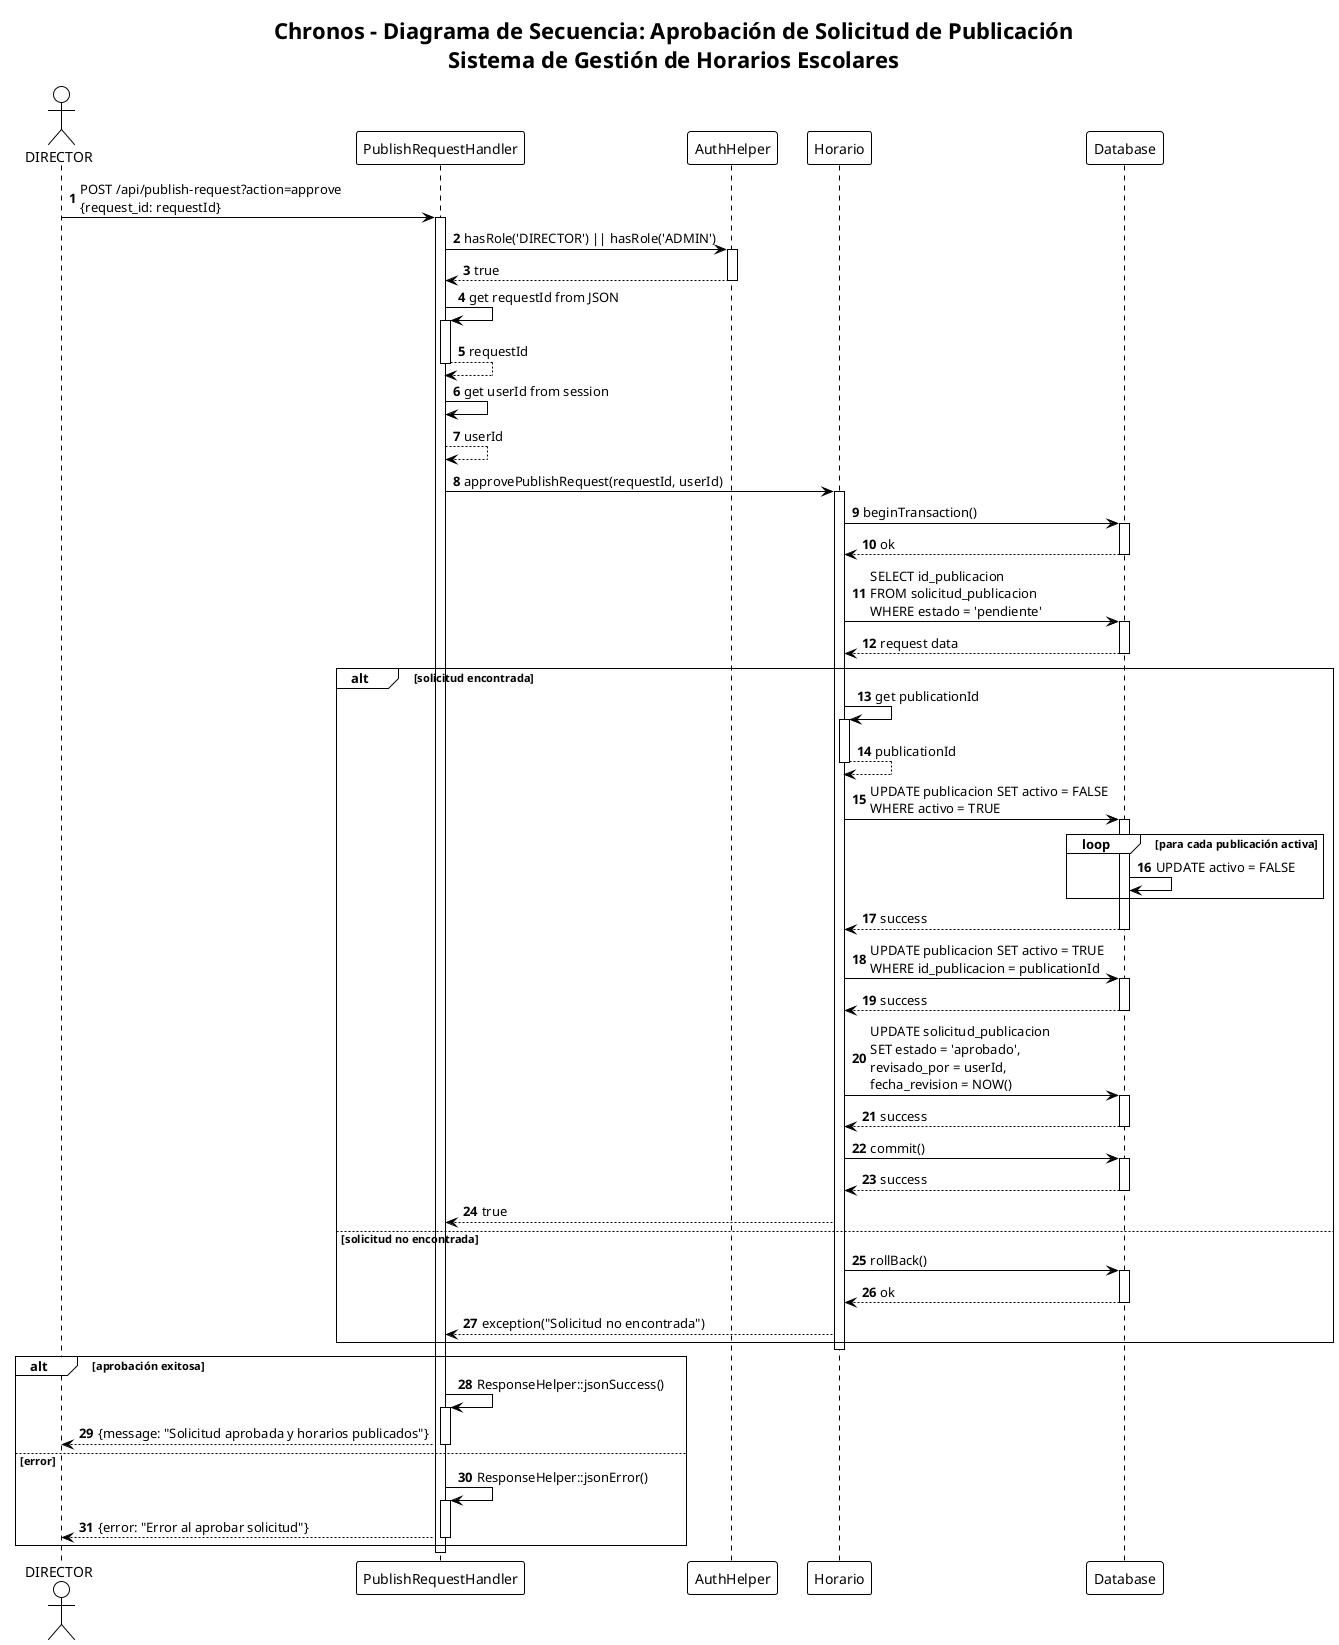

The diagram above was rendered by PlantUML. Its source (embedded in the PNG):
@startuml Diagrama de Secuencia - Aprobación de Publicación

!theme plain
autonumber

title Chronos - Diagrama de Secuencia: Aprobación de Solicitud de Publicación\nSistema de Gestión de Horarios Escolares

actor "DIRECTOR" as director
participant "PublishRequestHandler" as handler
participant "AuthHelper" as authHelper
participant "Horario" as horario
participant "Database" as db

director -> handler: POST /api/publish-request?action=approve\n{request_id: requestId}
activate handler

handler -> authHelper: hasRole('DIRECTOR') || hasRole('ADMIN')
activate authHelper
authHelper --> handler: true
deactivate authHelper

handler -> handler: get requestId from JSON
activate handler
handler --> handler: requestId
deactivate handler

handler -> handler: get userId from session
handler --> handler: userId

handler -> horario: approvePublishRequest(requestId, userId)
activate horario

horario -> db: beginTransaction()
activate db
db --> horario: ok
deactivate db

horario -> db: SELECT id_publicacion\nFROM solicitud_publicacion\nWHERE estado = 'pendiente'
activate db
db --> horario: request data
deactivate db

alt solicitud encontrada
    horario -> horario: get publicationId
    activate horario
    horario --> horario: publicationId
    deactivate horario
    
    horario -> db: UPDATE publicacion SET activo = FALSE\nWHERE activo = TRUE
    activate db
    loop para cada publicación activa
        db -> db: UPDATE activo = FALSE
    end
    db --> horario: success
    deactivate db
    
    horario -> db: UPDATE publicacion SET activo = TRUE\nWHERE id_publicacion = publicationId
    activate db
    db --> horario: success
    deactivate db
    
    horario -> db: UPDATE solicitud_publicacion\nSET estado = 'aprobado',\nrevisado_por = userId,\nfecha_revision = NOW()
    activate db
    db --> horario: success
    deactivate db
    
    horario -> db: commit()
    activate db
    db --> horario: success
    deactivate db
    
    horario --> handler: true
else solicitud no encontrada
    horario -> db: rollBack()
    activate db
    db --> horario: ok
    deactivate db
    
    horario --> handler: exception("Solicitud no encontrada")
end

deactivate horario

alt aprobación exitosa
    handler -> handler: ResponseHelper::jsonSuccess()
    activate handler
    handler --> director: {message: "Solicitud aprobada y horarios publicados"}
    deactivate handler
else error
    handler -> handler: ResponseHelper::jsonError()
    activate handler
    handler --> director: {error: "Error al aprobar solicitud"}
    deactivate handler
end

deactivate handler

@enduml